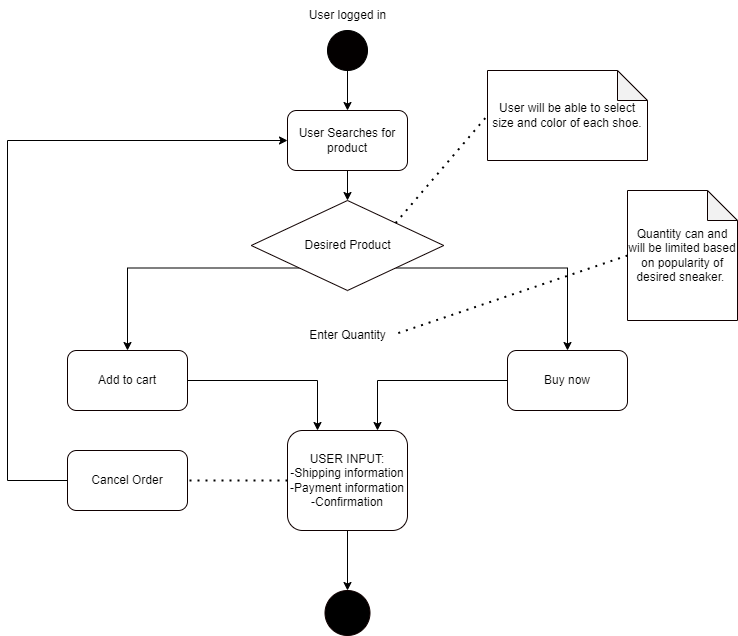

The diagram above was exported from draw.io. Its source (the exported page's mxGraphModel, read from the mxfile embedded in the PNG):
<mxGraphModel dx="778" dy="563" grid="1" gridSize="10" guides="1" tooltips="1" connect="1" arrows="1" fold="1" page="1" pageScale="1" pageWidth="850" pageHeight="1100" math="0" shadow="0">
  <root>
    <mxCell id="0" />
    <mxCell id="1" parent="0" />
    <mxCell id="F_DPrHTeZAdyrTsoHvVv-3" style="edgeStyle=orthogonalEdgeStyle;rounded=0;orthogonalLoop=1;jettySize=auto;html=1;exitX=0.5;exitY=1;exitDx=0;exitDy=0;entryX=0.5;entryY=0;entryDx=0;entryDy=0;" parent="1" source="F_DPrHTeZAdyrTsoHvVv-1" target="F_DPrHTeZAdyrTsoHvVv-2" edge="1">
      <mxGeometry relative="1" as="geometry" />
    </mxCell>
    <mxCell id="F_DPrHTeZAdyrTsoHvVv-1" value="" style="ellipse;whiteSpace=wrap;html=1;aspect=fixed;fillColor=#030000;" parent="1" vertex="1">
      <mxGeometry x="400" y="80" width="40" height="40" as="geometry" />
    </mxCell>
    <mxCell id="F_DPrHTeZAdyrTsoHvVv-5" style="edgeStyle=orthogonalEdgeStyle;rounded=0;orthogonalLoop=1;jettySize=auto;html=1;exitX=0.5;exitY=1;exitDx=0;exitDy=0;entryX=0.5;entryY=0;entryDx=0;entryDy=0;" parent="1" source="F_DPrHTeZAdyrTsoHvVv-2" target="F_DPrHTeZAdyrTsoHvVv-4" edge="1">
      <mxGeometry relative="1" as="geometry" />
    </mxCell>
    <mxCell id="F_DPrHTeZAdyrTsoHvVv-2" value="User Searches for product" style="rounded=1;whiteSpace=wrap;html=1;strokeColor=#0F0000;fillColor=#FFFFFF;" parent="1" vertex="1">
      <mxGeometry x="360" y="160" width="120" height="60" as="geometry" />
    </mxCell>
    <mxCell id="F_DPrHTeZAdyrTsoHvVv-11" style="edgeStyle=orthogonalEdgeStyle;rounded=0;orthogonalLoop=1;jettySize=auto;html=1;exitX=0;exitY=1;exitDx=0;exitDy=0;entryX=0.5;entryY=0;entryDx=0;entryDy=0;" parent="1" source="F_DPrHTeZAdyrTsoHvVv-4" target="F_DPrHTeZAdyrTsoHvVv-6" edge="1">
      <mxGeometry relative="1" as="geometry" />
    </mxCell>
    <mxCell id="F_DPrHTeZAdyrTsoHvVv-12" style="edgeStyle=orthogonalEdgeStyle;rounded=0;orthogonalLoop=1;jettySize=auto;html=1;exitX=1;exitY=1;exitDx=0;exitDy=0;entryX=0.5;entryY=0;entryDx=0;entryDy=0;" parent="1" source="F_DPrHTeZAdyrTsoHvVv-4" target="F_DPrHTeZAdyrTsoHvVv-7" edge="1">
      <mxGeometry relative="1" as="geometry" />
    </mxCell>
    <mxCell id="F_DPrHTeZAdyrTsoHvVv-4" value="Desired Product" style="rhombus;whiteSpace=wrap;html=1;strokeColor=#0F0000;fillColor=#FFFFFF;" parent="1" vertex="1">
      <mxGeometry x="323.75" y="250" width="192.5" height="90" as="geometry" />
    </mxCell>
    <mxCell id="F_DPrHTeZAdyrTsoHvVv-18" style="edgeStyle=orthogonalEdgeStyle;rounded=0;orthogonalLoop=1;jettySize=auto;html=1;exitX=1;exitY=0.5;exitDx=0;exitDy=0;entryX=0.25;entryY=0;entryDx=0;entryDy=0;" parent="1" source="F_DPrHTeZAdyrTsoHvVv-6" target="F_DPrHTeZAdyrTsoHvVv-16" edge="1">
      <mxGeometry relative="1" as="geometry">
        <Array as="points">
          <mxPoint x="390" y="430" />
        </Array>
      </mxGeometry>
    </mxCell>
    <mxCell id="F_DPrHTeZAdyrTsoHvVv-6" value="Add to cart" style="rounded=1;whiteSpace=wrap;html=1;strokeColor=#0F0000;fillColor=#FFFFFF;" parent="1" vertex="1">
      <mxGeometry x="140" y="400" width="120" height="60" as="geometry" />
    </mxCell>
    <mxCell id="F_DPrHTeZAdyrTsoHvVv-26" style="edgeStyle=orthogonalEdgeStyle;rounded=0;orthogonalLoop=1;jettySize=auto;html=1;exitX=0;exitY=0.5;exitDx=0;exitDy=0;entryX=0.75;entryY=0;entryDx=0;entryDy=0;" parent="1" source="F_DPrHTeZAdyrTsoHvVv-7" target="F_DPrHTeZAdyrTsoHvVv-16" edge="1">
      <mxGeometry relative="1" as="geometry" />
    </mxCell>
    <mxCell id="F_DPrHTeZAdyrTsoHvVv-7" value="Buy now" style="rounded=1;whiteSpace=wrap;html=1;strokeColor=#0F0000;fillColor=#FFFFFF;" parent="1" vertex="1">
      <mxGeometry x="580" y="400" width="120" height="60" as="geometry" />
    </mxCell>
    <mxCell id="F_DPrHTeZAdyrTsoHvVv-14" value="Enter Quantity" style="text;html=1;align=center;verticalAlign=middle;resizable=0;points=[];autosize=1;strokeColor=none;fillColor=none;" parent="1" vertex="1">
      <mxGeometry x="370" y="370" width="100" height="30" as="geometry" />
    </mxCell>
    <mxCell id="F_DPrHTeZAdyrTsoHvVv-32" style="edgeStyle=orthogonalEdgeStyle;rounded=0;orthogonalLoop=1;jettySize=auto;html=1;exitX=0.5;exitY=1;exitDx=0;exitDy=0;entryX=0.5;entryY=0;entryDx=0;entryDy=0;" parent="1" source="F_DPrHTeZAdyrTsoHvVv-16" target="F_DPrHTeZAdyrTsoHvVv-31" edge="1">
      <mxGeometry relative="1" as="geometry" />
    </mxCell>
    <mxCell id="F_DPrHTeZAdyrTsoHvVv-16" value="USER INPUT:&lt;br&gt;-Shipping information&lt;br&gt;-Payment information&lt;br&gt;-Confirmation" style="rounded=1;whiteSpace=wrap;html=1;strokeColor=#0F0000;fillColor=#FFFFFF;" parent="1" vertex="1">
      <mxGeometry x="360" y="480" width="120" height="100" as="geometry" />
    </mxCell>
    <mxCell id="F_DPrHTeZAdyrTsoHvVv-22" value="User will be able to select size and color of each shoe." style="shape=note;whiteSpace=wrap;html=1;backgroundOutline=1;darkOpacity=0.05;strokeColor=#0F0000;fillColor=#FFFFFF;" parent="1" vertex="1">
      <mxGeometry x="560" y="120" width="160" height="90" as="geometry" />
    </mxCell>
    <mxCell id="F_DPrHTeZAdyrTsoHvVv-23" value="" style="endArrow=none;dashed=1;html=1;dashPattern=1 3;strokeWidth=2;rounded=0;exitX=1;exitY=0;exitDx=0;exitDy=0;entryX=0;entryY=0.5;entryDx=0;entryDy=0;entryPerimeter=0;" parent="1" source="F_DPrHTeZAdyrTsoHvVv-4" target="F_DPrHTeZAdyrTsoHvVv-22" edge="1">
      <mxGeometry width="50" height="50" relative="1" as="geometry">
        <mxPoint x="500" y="250" as="sourcePoint" />
        <mxPoint x="550" y="200" as="targetPoint" />
      </mxGeometry>
    </mxCell>
    <mxCell id="F_DPrHTeZAdyrTsoHvVv-24" value="Quantity can and will be limited based on popularity of desired sneaker.&amp;nbsp;" style="shape=note;whiteSpace=wrap;html=1;backgroundOutline=1;darkOpacity=0.05;strokeColor=#0F0000;fillColor=#FFFFFF;" parent="1" vertex="1">
      <mxGeometry x="700" y="240" width="110" height="130" as="geometry" />
    </mxCell>
    <mxCell id="F_DPrHTeZAdyrTsoHvVv-25" value="" style="endArrow=none;dashed=1;html=1;dashPattern=1 3;strokeWidth=2;rounded=0;exitX=1.008;exitY=0.42;exitDx=0;exitDy=0;exitPerimeter=0;entryX=0;entryY=0.5;entryDx=0;entryDy=0;entryPerimeter=0;" parent="1" source="F_DPrHTeZAdyrTsoHvVv-14" target="F_DPrHTeZAdyrTsoHvVv-24" edge="1">
      <mxGeometry width="50" height="50" relative="1" as="geometry">
        <mxPoint x="492.5" y="380" as="sourcePoint" />
        <mxPoint x="542.5" y="330" as="targetPoint" />
      </mxGeometry>
    </mxCell>
    <mxCell id="F_DPrHTeZAdyrTsoHvVv-33" style="edgeStyle=orthogonalEdgeStyle;rounded=0;orthogonalLoop=1;jettySize=auto;html=1;entryX=0;entryY=0.5;entryDx=0;entryDy=0;" parent="1" source="F_DPrHTeZAdyrTsoHvVv-29" target="F_DPrHTeZAdyrTsoHvVv-2" edge="1">
      <mxGeometry relative="1" as="geometry">
        <Array as="points">
          <mxPoint x="80" y="530" />
          <mxPoint x="80" y="190" />
        </Array>
      </mxGeometry>
    </mxCell>
    <mxCell id="F_DPrHTeZAdyrTsoHvVv-29" value="Cancel Order" style="rounded=1;whiteSpace=wrap;html=1;strokeColor=#0F0000;fillColor=#FFFFFF;" parent="1" vertex="1">
      <mxGeometry x="140" y="500" width="120" height="60" as="geometry" />
    </mxCell>
    <mxCell id="F_DPrHTeZAdyrTsoHvVv-30" value="" style="endArrow=none;dashed=1;html=1;dashPattern=1 3;strokeWidth=2;rounded=0;entryX=1;entryY=0.5;entryDx=0;entryDy=0;exitX=0;exitY=0.5;exitDx=0;exitDy=0;" parent="1" source="F_DPrHTeZAdyrTsoHvVv-16" target="F_DPrHTeZAdyrTsoHvVv-29" edge="1">
      <mxGeometry width="50" height="50" relative="1" as="geometry">
        <mxPoint x="360" y="530" as="sourcePoint" />
        <mxPoint x="530" y="480" as="targetPoint" />
      </mxGeometry>
    </mxCell>
    <mxCell id="F_DPrHTeZAdyrTsoHvVv-31" value="" style="ellipse;whiteSpace=wrap;html=1;aspect=fixed;strokeColor=#0F0000;fillColor=#000000;" parent="1" vertex="1">
      <mxGeometry x="397.5" y="640" width="45" height="45" as="geometry" />
    </mxCell>
    <mxCell id="P8Nydrag8DHSWtZiun61-1" value="User logged in" style="text;html=1;align=center;verticalAlign=middle;resizable=0;points=[];autosize=1;strokeColor=none;fillColor=none;" parent="1" vertex="1">
      <mxGeometry x="370" y="50" width="100" height="30" as="geometry" />
    </mxCell>
  </root>
</mxGraphModel>